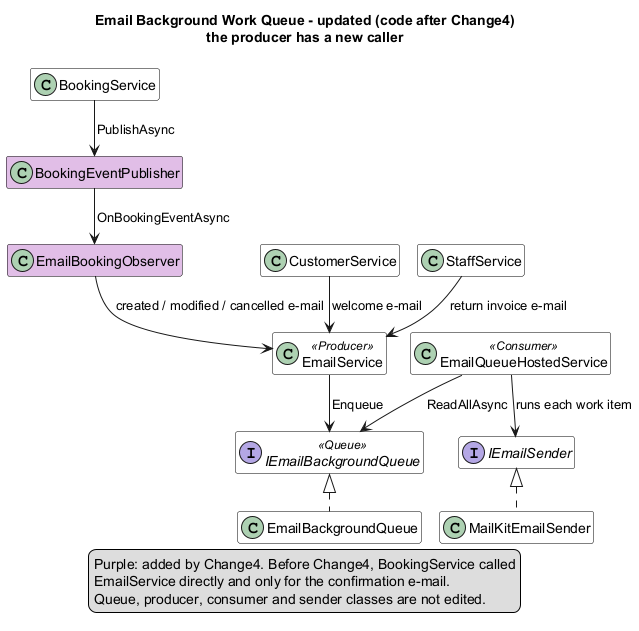

The diagram above was rendered by PlantUML. Its source (embedded in the PNG):
@startuml 09_email_producer_consumer_updated
!pragma layout smetana
title Email Background Work Queue - updated (code after Change4)\nthe producer has a new caller
skinparam shadowing false
skinparam classAttributeIconSize 0
skinparam class {
  BackgroundColor White
  BorderColor Black
}
hide empty members

class BookingService
class BookingEventPublisher #E1BEE7
class EmailBookingObserver #E1BEE7
class CustomerService
class StaffService
class EmailService <<Producer>>
interface IEmailBackgroundQueue <<Queue>>
class EmailBackgroundQueue
class EmailQueueHostedService <<Consumer>>
interface IEmailSender
class MailKitEmailSender

BookingService --> BookingEventPublisher : PublishAsync
BookingEventPublisher --> EmailBookingObserver : OnBookingEventAsync
EmailBookingObserver --> EmailService : created / modified / cancelled e-mail
CustomerService --> EmailService : welcome e-mail
StaffService --> EmailService : return invoice e-mail
EmailService --> IEmailBackgroundQueue : Enqueue
IEmailBackgroundQueue <|.. EmailBackgroundQueue
EmailQueueHostedService --> IEmailBackgroundQueue : ReadAllAsync
EmailQueueHostedService --> IEmailSender : runs each work item
IEmailSender <|.. MailKitEmailSender

legend bottom
  Purple: added by Change4. Before Change4, BookingService called
  EmailService directly and only for the confirmation e-mail.
  Queue, producer, consumer and sender classes are not edited.
endlegend
@enduml